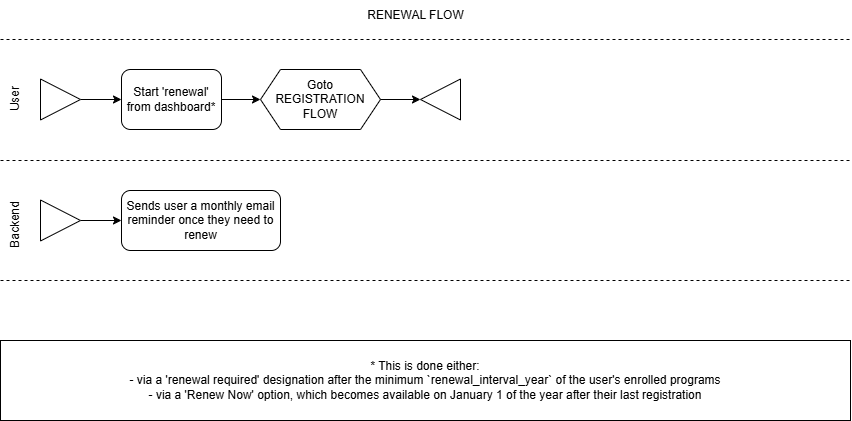

The diagram above was exported from draw.io. Its source (the exported page's mxGraphModel, read from the mxfile embedded in the PNG):
<mxGraphModel dx="1086" dy="779" grid="1" gridSize="10" guides="1" tooltips="1" connect="1" arrows="1" fold="1" page="1" pageScale="1" pageWidth="850" pageHeight="1100" math="0" shadow="0">
  <root>
    <mxCell id="0" />
    <mxCell id="1" parent="0" />
    <mxCell id="2" value="" style="endArrow=none;dashed=1;html=1;" parent="1" edge="1">
      <mxGeometry width="50" height="50" relative="1" as="geometry">
        <mxPoint y="160" as="sourcePoint" />
        <mxPoint x="850" y="160" as="targetPoint" />
      </mxGeometry>
    </mxCell>
    <mxCell id="3" value="User" style="text;html=1;align=center;verticalAlign=middle;resizable=0;points=[];autosize=1;strokeColor=none;fillColor=none;rotation=270;" parent="1" vertex="1">
      <mxGeometry x="-10" y="84" width="50" height="30" as="geometry" />
    </mxCell>
    <mxCell id="4" value="" style="endArrow=none;dashed=1;html=1;" parent="1" edge="1">
      <mxGeometry width="50" height="50" relative="1" as="geometry">
        <mxPoint y="39" as="sourcePoint" />
        <mxPoint x="850" y="39" as="targetPoint" />
      </mxGeometry>
    </mxCell>
    <mxCell id="5" value="" style="endArrow=none;dashed=1;html=1;" parent="1" edge="1">
      <mxGeometry width="50" height="50" relative="1" as="geometry">
        <mxPoint y="280" as="sourcePoint" />
        <mxPoint x="850" y="280" as="targetPoint" />
      </mxGeometry>
    </mxCell>
    <mxCell id="6" value="Backend" style="text;html=1;align=center;verticalAlign=middle;resizable=0;points=[];autosize=1;strokeColor=none;fillColor=none;rotation=270;" parent="1" vertex="1">
      <mxGeometry x="-20" y="210" width="70" height="30" as="geometry" />
    </mxCell>
    <mxCell id="44" value="" style="edgeStyle=none;html=1;" parent="1" source="7" target="19" edge="1">
      <mxGeometry relative="1" as="geometry" />
    </mxCell>
    <mxCell id="7" value="Start 'renewal' from dashboard*" style="rounded=1;whiteSpace=wrap;html=1;" parent="1" vertex="1">
      <mxGeometry x="121" y="69" width="100" height="60" as="geometry" />
    </mxCell>
    <mxCell id="12" value="RENEWAL FLOW" style="text;html=1;align=center;verticalAlign=middle;resizable=0;points=[];autosize=1;strokeColor=none;fillColor=none;" parent="1" vertex="1">
      <mxGeometry x="355" width="120" height="30" as="geometry" />
    </mxCell>
    <mxCell id="18" value="" style="edgeStyle=none;html=1;" parent="1" source="17" target="7" edge="1">
      <mxGeometry relative="1" as="geometry" />
    </mxCell>
    <mxCell id="17" value="" style="triangle;whiteSpace=wrap;html=1;" parent="1" vertex="1">
      <mxGeometry x="40" y="78.5" width="40" height="41" as="geometry" />
    </mxCell>
    <mxCell id="19" value="Goto&lt;div&gt;REGISTRATION FLOW&lt;/div&gt;" style="shape=hexagon;perimeter=hexagonPerimeter2;whiteSpace=wrap;html=1;fixedSize=1;" parent="1" vertex="1">
      <mxGeometry x="260" y="69" width="120" height="60" as="geometry" />
    </mxCell>
    <mxCell id="43" value="" style="edgeStyle=none;html=1;exitX=1;exitY=0.5;exitDx=0;exitDy=0;" parent="1" source="19" target="42" edge="1">
      <mxGeometry relative="1" as="geometry">
        <mxPoint x="370" y="219.77272727272725" as="sourcePoint" />
      </mxGeometry>
    </mxCell>
    <mxCell id="42" value="" style="triangle;whiteSpace=wrap;html=1;direction=west;" parent="1" vertex="1">
      <mxGeometry x="420" y="78.5" width="40" height="41" as="geometry" />
    </mxCell>
    <mxCell id="48" value="* This is done either:&lt;div&gt;&lt;div&gt;- via a 'renewal required' designation after the minimum `renewal_interval_year` of the user's enrolled programs&lt;/div&gt;&lt;div&gt;- via a 'Renew Now' option, which becomes available on January 1 of the year after their last registration&lt;/div&gt;&lt;/div&gt;" style="rounded=0;whiteSpace=wrap;html=1;" vertex="1" parent="1">
      <mxGeometry y="340" width="850" height="80" as="geometry" />
    </mxCell>
    <mxCell id="49" value="Sends user a monthly email reminder once they need to renew" style="rounded=1;whiteSpace=wrap;html=1;" vertex="1" parent="1">
      <mxGeometry x="121" y="190" width="159" height="60" as="geometry" />
    </mxCell>
    <mxCell id="50" value="" style="edgeStyle=none;html=1;" edge="1" parent="1" source="51" target="49">
      <mxGeometry relative="1" as="geometry" />
    </mxCell>
    <mxCell id="51" value="" style="triangle;whiteSpace=wrap;html=1;" vertex="1" parent="1">
      <mxGeometry x="40" y="199.5" width="40" height="41" as="geometry" />
    </mxCell>
  </root>
</mxGraphModel>